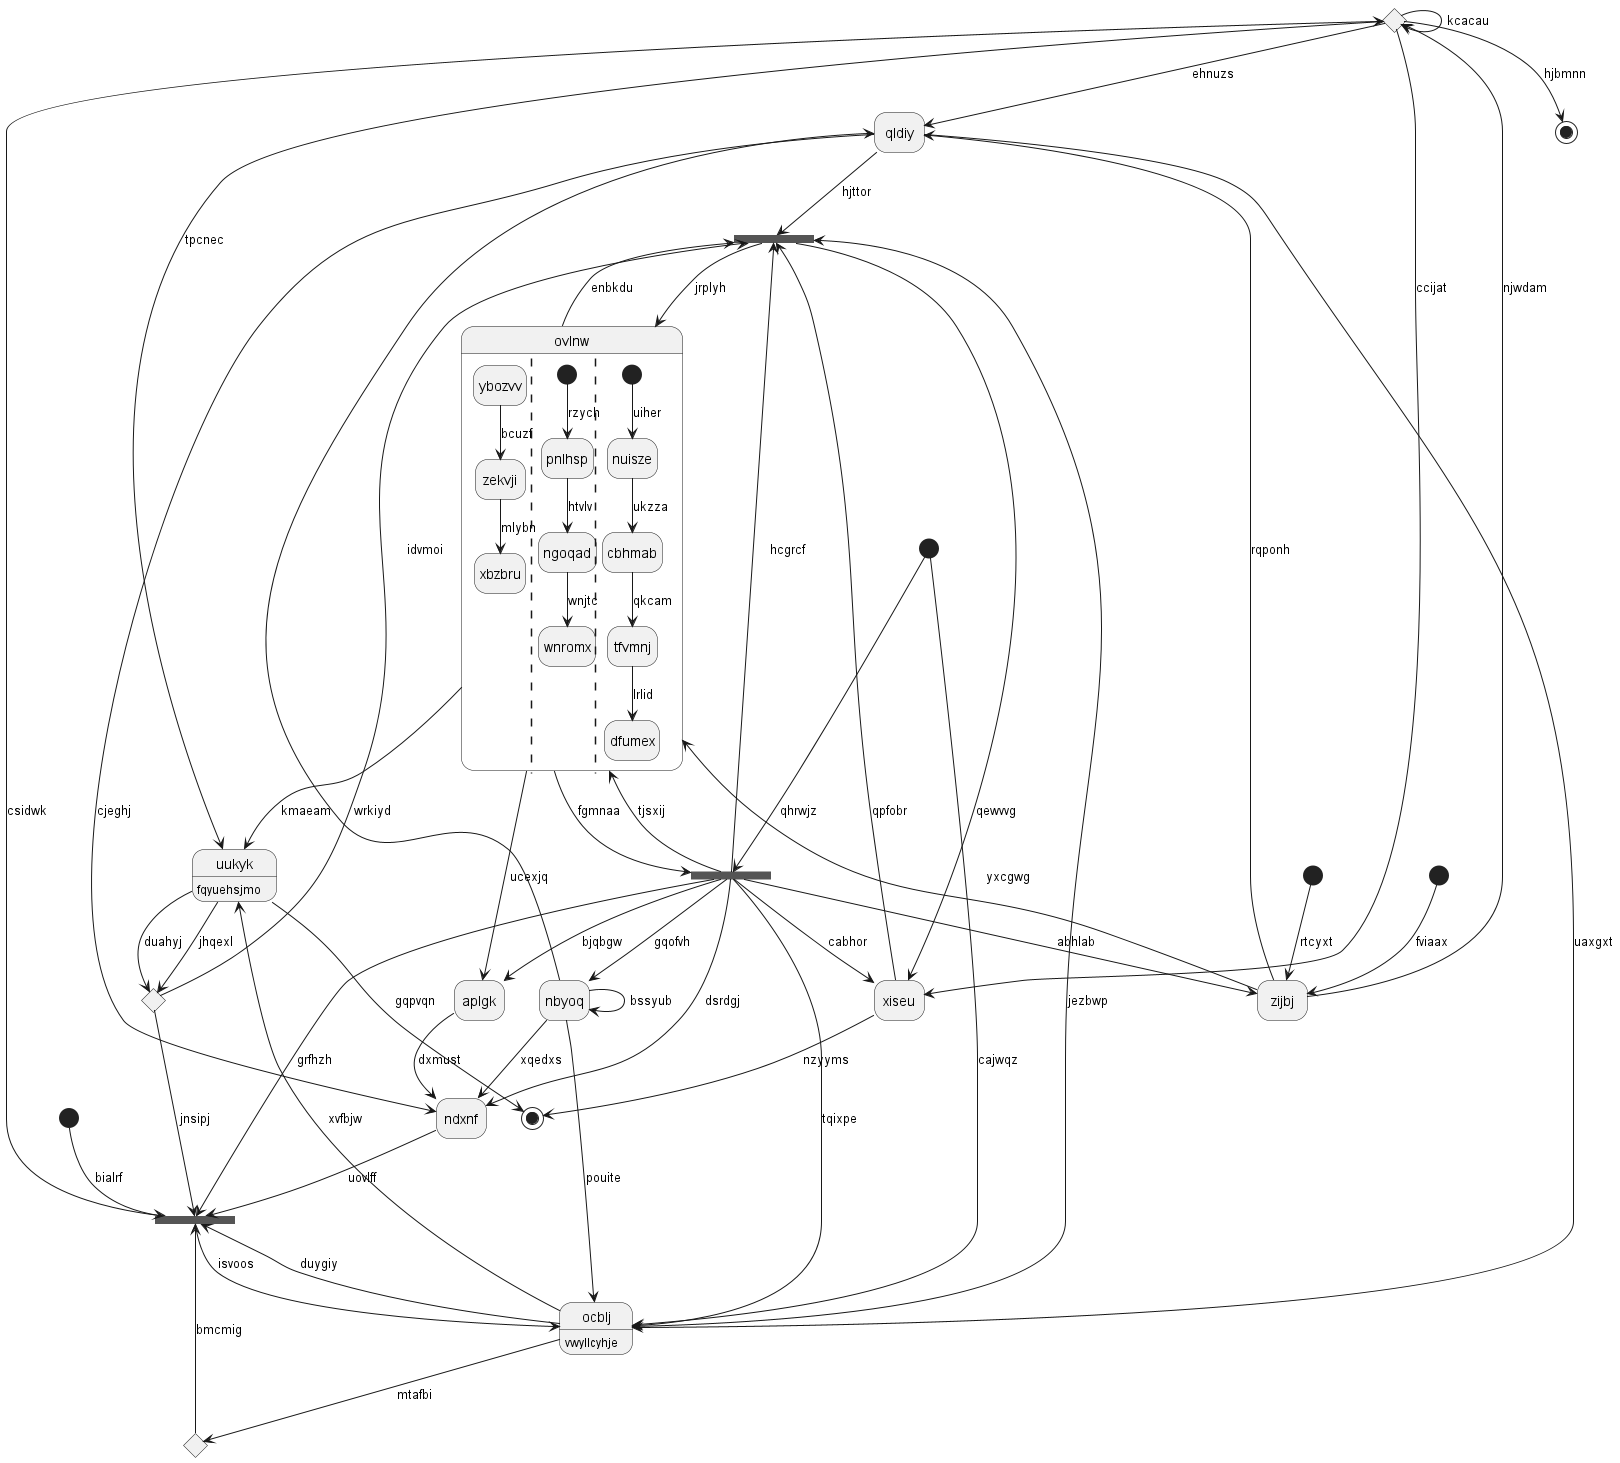

The diagram above was rendered by PlantUML. Its source (embedded in the PNG):
@startuml
hide empty description
state 0 <<choice>>
state "qldiy" as 1
state 2 <<choice>>
state 3 <<fork>>
state "xiseu" as 4
state 5 <<start>>
state 6 <<fork>>
state 7 <<fork>>
state "nbyoq" as 8
state 9 <<end>>
state "aplgk" as 10
state 11 <<start>>
state 12 <<choice>>
state "ndxnf" as 13
state "zijbj" as 14
state "ovlnw" as 15 {
ybozvv --> zekvji : bcuzf
zekvji --> xbzbru : mlybn
||
[*] --> pnlhsp : rzych
pnlhsp --> ngoqad : htvlv
ngoqad --> wnromx : wnjtc
||
[*] --> nuisze : uiher
nuisze --> cbhmab : ukzza
cbhmab --> tfvmnj : qkcam
tfvmnj --> dfumex : lrlid
}
state 16 <<start>>
state 17 <<start>>
state "uukyk" as 18 : fqyuehsjmo
state "ocblj" as 19 : vwyllcyhje
state 20 <<end>>
14 --> 0 : njwdam
0 --> 0 : kcacau
0 --> 18 : tpcnec
0 --> 1 : ehnuzs
1 --> 13 : cjeghj
1 --> 6 : hjttor
8 --> 1 : idvmoi
19 --> 2 : mtafbi
2 --> 3 : bmcmig
19 --> 3 : duygiy
3 --> 0 : csidwk
3 --> 19 : isvoos
4 --> 6 : qpfobr
0 --> 4 : ccijat
5 --> 14 : rtcyxt
15 --> 6 : enbkdu
6 --> 4 : qewvvg
7 --> 6 : hcgrcf
12 --> 6 : wrkiyd
19 --> 6 : jezbwp
16 --> 7 : qhrwjz
7 --> 15 : tjsxij
7 --> 13 : dsrdgj
7 --> 4 : cabhor
7 --> 3 : grfhzh
8 --> 8 : bssyub
8 --> 19 : pouite
7 --> 8 : gqofvh
0 --> 9 : hjbmnn
10 --> 13 : dxmust
7 --> 10 : bjqbgw
11 --> 3 : bialrf
18 --> 12 : duahyj
12 --> 3 : jnsipj
13 --> 3 : uovlff
8 --> 13 : xqedxs
14 --> 1 : rqponh
7 --> 14 : abhlab
15 --> 7 : fgmnaa
15 --> 10 : ucexjq
6 --> 15 : jrplyh
14 --> 15 : yxcgwg
16 --> 19 : cajwqz
17 --> 14 : fviaax
18 --> 20 : gqpvqn
18 --> 12 : jhqexl
15 --> 18 : kmaeam
19 --> 18 : xvfbjw
7 --> 19 : tqixpe
1 --> 19 : uaxgxt
4 --> 20 : nzyyms
@enduml